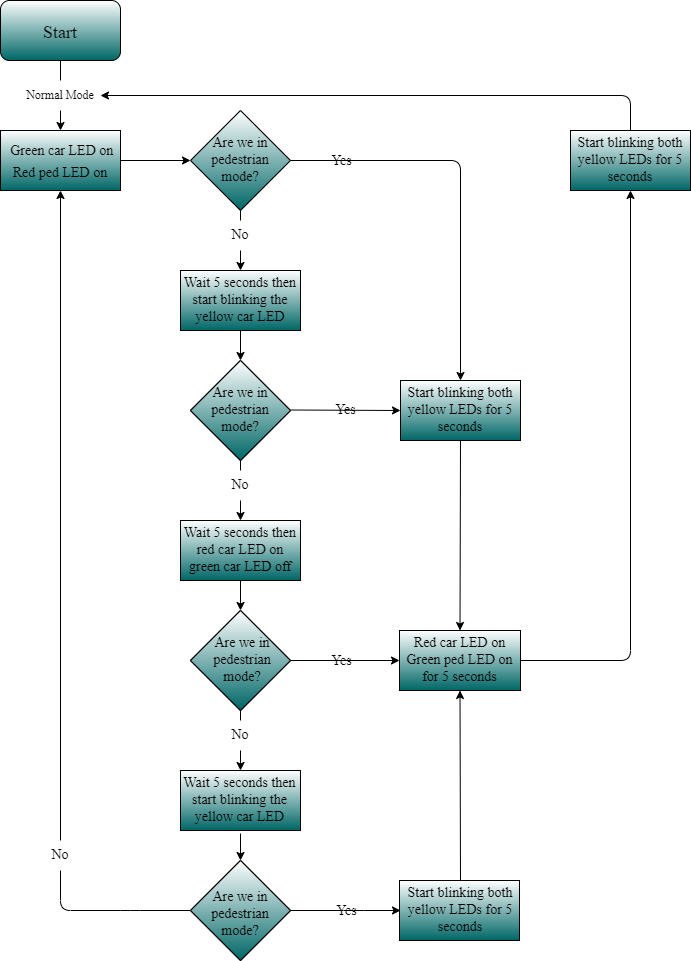

The diagram above was exported from draw.io. Its source (the exported page's mxGraphModel, read from the mxfile embedded in the PNG):
<mxGraphModel dx="820" dy="585" grid="0" gridSize="12" guides="1" tooltips="1" connect="1" arrows="1" fold="1" page="0" pageScale="1" pageWidth="850" pageHeight="1100" background="#ffffff" math="0" shadow="1">
  <root>
    <mxCell id="0" />
    <mxCell id="1" parent="0" />
    <mxCell id="4" value="" style="rounded=1;whiteSpace=wrap;html=1;fillColor=#FFFFFF;gradientColor=#006666;" parent="1" vertex="1">
      <mxGeometry x="40" y="40" width="120" height="60" as="geometry" />
    </mxCell>
    <mxCell id="5" value="&lt;font style=&quot;font-size: 18px&quot; face=&quot;Times New Roman&quot;&gt;Start&lt;/font&gt;" style="text;html=1;strokeColor=none;fillColor=none;align=center;verticalAlign=middle;whiteSpace=wrap;rounded=0;fontColor=#000000;" parent="1" vertex="1">
      <mxGeometry x="70" y="57" width="60" height="30" as="geometry" />
    </mxCell>
    <mxCell id="6" value="" style="rounded=0;whiteSpace=wrap;html=1;fontFamily=Times New Roman;fontSize=18;fillColor=#FFFFFF;gradientColor=#006666;" parent="1" vertex="1">
      <mxGeometry x="40" y="170" width="120" height="60" as="geometry" />
    </mxCell>
    <mxCell id="11" style="edgeStyle=none;html=1;exitX=1;exitY=0.5;exitDx=0;exitDy=0;entryX=0;entryY=0.5;entryDx=0;entryDy=0;fontFamily=Times New Roman;fontSize=12;strokeColor=#000000;" parent="1" source="9" target="10" edge="1">
      <mxGeometry relative="1" as="geometry" />
    </mxCell>
    <mxCell id="9" value="&lt;font style=&quot;font-size: 14px&quot;&gt;&amp;nbsp;Green car LED on&lt;br&gt;Red ped LED on&lt;/font&gt;" style="text;html=1;strokeColor=none;fillColor=none;align=center;verticalAlign=middle;whiteSpace=wrap;rounded=0;fontFamily=Times New Roman;fontSize=18;fontColor=#000000;" parent="1" vertex="1">
      <mxGeometry x="40" y="170" width="120" height="60" as="geometry" />
    </mxCell>
    <mxCell id="18" style="edgeStyle=none;html=1;exitX=0.5;exitY=1;exitDx=0;exitDy=0;entryX=0.5;entryY=0;entryDx=0;entryDy=0;fontFamily=Times New Roman;fontSize=14;startArrow=none;strokeColor=#000000;" parent="1" source="19" target="24" edge="1">
      <mxGeometry relative="1" as="geometry">
        <mxPoint x="310" y="340" as="targetPoint" />
      </mxGeometry>
    </mxCell>
    <mxCell id="10" value="" style="rhombus;whiteSpace=wrap;html=1;fontFamily=Times New Roman;fontSize=12;fillColor=#FFFFFF;gradientColor=#006666;" parent="1" vertex="1">
      <mxGeometry x="230" y="150" width="100" height="100" as="geometry" />
    </mxCell>
    <mxCell id="13" value="&lt;font style=&quot;font-size: 14px&quot;&gt;Are we in pedestrian mode?&lt;/font&gt;" style="text;html=1;strokeColor=none;fillColor=none;align=center;verticalAlign=middle;whiteSpace=wrap;rounded=0;fontFamily=Times New Roman;fontSize=12;fontColor=#000000;" parent="1" vertex="1">
      <mxGeometry x="240" y="170" width="80" height="60" as="geometry" />
    </mxCell>
    <mxCell id="107" style="edgeStyle=none;shape=connector;rounded=1;html=1;exitX=0.5;exitY=1;exitDx=0;exitDy=0;entryX=0.5;entryY=0;entryDx=0;entryDy=0;labelBackgroundColor=none;labelBorderColor=none;fontFamily=Times New Roman;fontSize=14;fontColor=#000000;endArrow=classic;strokeColor=#000000;" parent="1" source="14" target="9" edge="1">
      <mxGeometry relative="1" as="geometry" />
    </mxCell>
    <mxCell id="14" value="&lt;font color=&quot;#000000&quot;&gt;Normal Mode&lt;/font&gt;" style="text;html=1;align=center;verticalAlign=middle;whiteSpace=wrap;rounded=0;fontFamily=Times New Roman;fontSize=12;" parent="1" vertex="1">
      <mxGeometry x="60" y="120" width="80" height="30" as="geometry" />
    </mxCell>
    <mxCell id="19" value="&lt;font color=&quot;#000000&quot;&gt;No&lt;/font&gt;" style="text;html=1;strokeColor=none;fillColor=none;align=center;verticalAlign=middle;whiteSpace=wrap;rounded=0;fontFamily=Times New Roman;fontSize=14;" parent="1" vertex="1">
      <mxGeometry x="250" y="260" width="60" height="30" as="geometry" />
    </mxCell>
    <mxCell id="20" value="" style="edgeStyle=none;html=1;exitX=0.5;exitY=1;exitDx=0;exitDy=0;entryX=0.5;entryY=0;entryDx=0;entryDy=0;fontFamily=Times New Roman;fontSize=14;endArrow=none;strokeColor=#000000;" parent="1" source="10" target="19" edge="1">
      <mxGeometry relative="1" as="geometry">
        <mxPoint x="300" y="270" as="sourcePoint" />
        <mxPoint x="300" y="330" as="targetPoint" />
      </mxGeometry>
    </mxCell>
    <mxCell id="24" value="" style="rounded=0;whiteSpace=wrap;html=1;fontFamily=Times New Roman;fontSize=14;fillColor=#FFFFFF;gradientColor=#006666;" parent="1" vertex="1">
      <mxGeometry x="220" y="310" width="120" height="60" as="geometry" />
    </mxCell>
    <mxCell id="34" style="edgeStyle=none;html=1;exitX=0.5;exitY=1;exitDx=0;exitDy=0;fontFamily=Times New Roman;fontSize=14;strokeColor=#000000;" parent="1" source="26" target="32" edge="1">
      <mxGeometry relative="1" as="geometry" />
    </mxCell>
    <mxCell id="26" value="Wait 5 seconds then start blinking the yellow car LED" style="text;html=1;strokeColor=none;fillColor=none;align=center;verticalAlign=middle;whiteSpace=wrap;rounded=0;fontFamily=Times New Roman;fontSize=14;fontColor=#000000;" parent="1" vertex="1">
      <mxGeometry x="220" y="310" width="120" height="60" as="geometry" />
    </mxCell>
    <mxCell id="32" value="" style="rhombus;whiteSpace=wrap;html=1;fontFamily=Times New Roman;fontSize=14;" parent="1" vertex="1">
      <mxGeometry x="230" y="400" width="100" height="100" as="geometry" />
    </mxCell>
    <mxCell id="35" value="" style="rounded=0;whiteSpace=wrap;html=1;fontFamily=Times New Roman;fontSize=14;" parent="1" vertex="1">
      <mxGeometry x="220" y="560" width="120" height="60" as="geometry" />
    </mxCell>
    <mxCell id="47" style="edgeStyle=none;html=1;exitX=0.5;exitY=1;exitDx=0;exitDy=0;entryX=0.5;entryY=0;entryDx=0;entryDy=0;fontFamily=Times New Roman;fontSize=14;strokeColor=#000000;" parent="1" source="36" target="41" edge="1">
      <mxGeometry relative="1" as="geometry" />
    </mxCell>
    <mxCell id="103" style="edgeStyle=none;shape=connector;rounded=1;html=1;exitX=0.5;exitY=1;exitDx=0;exitDy=0;entryX=0.5;entryY=0;entryDx=0;entryDy=0;labelBackgroundColor=none;fontFamily=Times New Roman;fontSize=14;fontColor=#000000;endArrow=classic;strokeColor=#000000;" parent="1" source="38" target="36" edge="1">
      <mxGeometry relative="1" as="geometry" />
    </mxCell>
    <mxCell id="38" value="No" style="text;html=1;strokeColor=none;fillColor=none;align=center;verticalAlign=middle;whiteSpace=wrap;rounded=0;fontFamily=Times New Roman;fontSize=14;fontColor=#000000;" parent="1" vertex="1">
      <mxGeometry x="250" y="510" width="60" height="30" as="geometry" />
    </mxCell>
    <mxCell id="39" value="" style="edgeStyle=none;html=1;exitX=0.5;exitY=1;exitDx=0;exitDy=0;entryX=0.5;entryY=0;entryDx=0;entryDy=0;fontFamily=Times New Roman;fontSize=14;endArrow=none;strokeColor=#000000;" parent="1" source="32" target="38" edge="1">
      <mxGeometry relative="1" as="geometry">
        <mxPoint x="280" y="530" as="sourcePoint" />
        <mxPoint x="280" y="580" as="targetPoint" />
      </mxGeometry>
    </mxCell>
    <mxCell id="40" style="edgeStyle=none;html=1;exitX=0.5;exitY=1;exitDx=0;exitDy=0;entryX=0.5;entryY=0;entryDx=0;entryDy=0;fontFamily=Times New Roman;fontSize=14;startArrow=none;strokeColor=#000000;" parent="1" source="45" edge="1">
      <mxGeometry relative="1" as="geometry">
        <mxPoint x="280" y="810" as="targetPoint" />
      </mxGeometry>
    </mxCell>
    <mxCell id="41" value="" style="rhombus;whiteSpace=wrap;html=1;fontFamily=Times New Roman;fontSize=14;" parent="1" vertex="1">
      <mxGeometry x="230" y="650" width="100" height="100" as="geometry" />
    </mxCell>
    <mxCell id="43" value="" style="rounded=0;whiteSpace=wrap;html=1;fontFamily=Times New Roman;fontSize=14;fillColor=#FFFFFF;gradientColor=#006666;" parent="1" vertex="1">
      <mxGeometry x="220" y="810" width="120" height="60" as="geometry" />
    </mxCell>
    <mxCell id="45" value="No" style="text;html=1;strokeColor=none;fillColor=none;align=center;verticalAlign=middle;whiteSpace=wrap;rounded=0;fontFamily=Times New Roman;fontSize=14;fontColor=#000000;" parent="1" vertex="1">
      <mxGeometry x="250" y="760" width="60" height="30" as="geometry" />
    </mxCell>
    <mxCell id="46" value="" style="edgeStyle=none;html=1;exitX=0.5;exitY=1;exitDx=0;exitDy=0;entryX=0.5;entryY=0;entryDx=0;entryDy=0;fontFamily=Times New Roman;fontSize=14;endArrow=none;strokeColor=#000000;" parent="1" source="41" target="45" edge="1">
      <mxGeometry relative="1" as="geometry">
        <mxPoint x="280" y="780" as="sourcePoint" />
        <mxPoint x="280" y="830" as="targetPoint" />
      </mxGeometry>
    </mxCell>
    <mxCell id="54" style="edgeStyle=none;html=1;exitX=0.5;exitY=1;exitDx=0;exitDy=0;entryX=0.5;entryY=0;entryDx=0;entryDy=0;fontFamily=Times New Roman;fontSize=14;strokeColor=#000000;" parent="1" target="50" edge="1">
      <mxGeometry relative="1" as="geometry">
        <mxPoint x="280" y="873" as="sourcePoint" />
      </mxGeometry>
    </mxCell>
    <mxCell id="50" value="" style="rhombus;whiteSpace=wrap;html=1;fontFamily=Times New Roman;fontSize=14;" parent="1" vertex="1">
      <mxGeometry x="230" y="900" width="100" height="100" as="geometry" />
    </mxCell>
    <mxCell id="57" value="" style="endArrow=classic;html=1;fontFamily=Times New Roman;fontSize=14;exitX=0.5;exitY=0;exitDx=0;exitDy=0;entryX=0.5;entryY=1;entryDx=0;entryDy=0;startArrow=none;strokeColor=#000000;" parent="1" source="59" target="9" edge="1">
      <mxGeometry relative="1" as="geometry">
        <mxPoint x="380" y="820" as="sourcePoint" />
        <mxPoint x="480" y="820" as="targetPoint" />
        <Array as="points" />
      </mxGeometry>
    </mxCell>
    <mxCell id="59" value="No" style="text;html=1;strokeColor=none;fillColor=none;align=center;verticalAlign=middle;whiteSpace=wrap;rounded=0;fontFamily=Times New Roman;fontSize=14;fontColor=#000000;" parent="1" vertex="1">
      <mxGeometry x="70" y="880" width="60" height="30" as="geometry" />
    </mxCell>
    <mxCell id="62" value="" style="endArrow=none;html=1;fontFamily=Times New Roman;fontSize=14;exitX=0;exitY=0.5;exitDx=0;exitDy=0;entryX=0.5;entryY=1;entryDx=0;entryDy=0;strokeColor=#000000;" parent="1" source="50" target="59" edge="1">
      <mxGeometry relative="1" as="geometry">
        <mxPoint x="230" y="950" as="sourcePoint" />
        <mxPoint x="100" y="230" as="targetPoint" />
        <Array as="points">
          <mxPoint x="170" y="950" />
          <mxPoint x="100" y="950" />
        </Array>
      </mxGeometry>
    </mxCell>
    <mxCell id="64" value="" style="endArrow=classic;html=1;fontFamily=Times New Roman;fontSize=14;exitX=1;exitY=0.5;exitDx=0;exitDy=0;entryX=0.5;entryY=0;entryDx=0;entryDy=0;strokeColor=#000000;" parent="1" source="10" target="69" edge="1">
      <mxGeometry relative="1" as="geometry">
        <mxPoint x="340" y="200" as="sourcePoint" />
        <mxPoint x="440" y="200" as="targetPoint" />
        <Array as="points">
          <mxPoint x="500" y="200" />
        </Array>
      </mxGeometry>
    </mxCell>
    <mxCell id="65" value="Yes" style="edgeLabel;resizable=0;align=center;verticalAlign=middle;fontFamily=Times New Roman;fontSize=14;html=1;fontColor=#000000;labelBackgroundColor=none;" parent="64" connectable="0" vertex="1">
      <mxGeometry relative="1" as="geometry">
        <mxPoint x="-120" y="-25" as="offset" />
      </mxGeometry>
    </mxCell>
    <mxCell id="67" value="" style="rounded=0;whiteSpace=wrap;html=1;fontFamily=Times New Roman;fontSize=14;" parent="1" vertex="1">
      <mxGeometry x="440" y="420" width="120" height="60" as="geometry" />
    </mxCell>
    <mxCell id="73" style="edgeStyle=none;html=1;exitX=0.5;exitY=1;exitDx=0;exitDy=0;entryX=0.5;entryY=0;entryDx=0;entryDy=0;fontFamily=Times New Roman;fontSize=14;strokeColor=#000000;" parent="1" source="69" target="72" edge="1">
      <mxGeometry relative="1" as="geometry" />
    </mxCell>
    <mxCell id="70" value="" style="endArrow=classic;html=1;fontFamily=Times New Roman;fontSize=14;entryX=0;entryY=0.5;entryDx=0;entryDy=0;fontColor=#000000;labelBackgroundColor=none;labelBorderColor=none;strokeColor=#000000;" parent="1" target="69" edge="1">
      <mxGeometry relative="1" as="geometry">
        <mxPoint x="330" y="449.5" as="sourcePoint" />
        <mxPoint x="430" y="449.5" as="targetPoint" />
      </mxGeometry>
    </mxCell>
    <mxCell id="71" value="Yes" style="edgeLabel;resizable=0;html=1;align=center;verticalAlign=middle;fontFamily=Times New Roman;fontSize=14;labelBackgroundColor=none;fontColor=#000000;" parent="70" connectable="0" vertex="1">
      <mxGeometry relative="1" as="geometry" />
    </mxCell>
    <mxCell id="72" value="Red car LED on&lt;br&gt;Green ped LED on&lt;br&gt;for 5 seconds" style="rounded=0;whiteSpace=wrap;html=1;fontFamily=Times New Roman;fontSize=14;fillColor=#FFFFFF;gradientColor=#006666;" parent="1" vertex="1">
      <mxGeometry x="439" y="670" width="121" height="60" as="geometry" />
    </mxCell>
    <mxCell id="74" value="" style="endArrow=classic;html=1;fontFamily=Times New Roman;fontSize=14;exitX=1;exitY=0.5;exitDx=0;exitDy=0;entryX=0;entryY=0.5;entryDx=0;entryDy=0;strokeColor=#000000;fontColor=#000000;labelBackgroundColor=none;" parent="1" source="41" target="72" edge="1">
      <mxGeometry relative="1" as="geometry">
        <mxPoint x="430" y="700" as="sourcePoint" />
        <mxPoint x="530" y="700" as="targetPoint" />
      </mxGeometry>
    </mxCell>
    <mxCell id="75" value="Yes" style="edgeLabel;resizable=0;html=1;align=center;verticalAlign=middle;fontFamily=Times New Roman;fontSize=14;labelBackgroundColor=none;fontColor=#000000;" parent="74" connectable="0" vertex="1">
      <mxGeometry relative="1" as="geometry">
        <mxPoint x="-5" as="offset" />
      </mxGeometry>
    </mxCell>
    <mxCell id="78" value="" style="rounded=0;whiteSpace=wrap;html=1;fontFamily=Times New Roman;fontSize=14;fillColor=#FFFFFF;gradientColor=#006666;" parent="1" vertex="1">
      <mxGeometry x="610" y="170" width="120" height="60" as="geometry" />
    </mxCell>
    <mxCell id="81" style="edgeStyle=none;html=1;exitX=0.5;exitY=0;exitDx=0;exitDy=0;fontFamily=Times New Roman;fontSize=14;entryX=1;entryY=0.5;entryDx=0;entryDy=0;strokeColor=#000000;" parent="1" source="79" target="14" edge="1">
      <mxGeometry relative="1" as="geometry">
        <mxPoint x="220" y="120" as="targetPoint" />
        <Array as="points">
          <mxPoint x="670" y="135" />
        </Array>
      </mxGeometry>
    </mxCell>
    <mxCell id="79" value="Start blinking both yellow LEDs for 5 seconds" style="text;html=1;strokeColor=none;fillColor=none;align=center;verticalAlign=middle;whiteSpace=wrap;rounded=0;fontFamily=Times New Roman;fontSize=14;fontColor=#000000;" parent="1" vertex="1">
      <mxGeometry x="610" y="170" width="120" height="60" as="geometry" />
    </mxCell>
    <mxCell id="80" value="" style="endArrow=classic;html=1;fontFamily=Times New Roman;fontSize=14;exitX=1;exitY=0.5;exitDx=0;exitDy=0;entryX=0.5;entryY=1;entryDx=0;entryDy=0;strokeColor=#000000;" parent="1" source="72" target="79" edge="1">
      <mxGeometry width="50" height="50" relative="1" as="geometry">
        <mxPoint x="620" y="710" as="sourcePoint" />
        <mxPoint x="670" y="660" as="targetPoint" />
        <Array as="points">
          <mxPoint x="670" y="700" />
        </Array>
      </mxGeometry>
    </mxCell>
    <mxCell id="82" value="" style="rounded=0;whiteSpace=wrap;html=1;fontFamily=Times New Roman;fontSize=14;fillColor=#FFFFFF;gradientColor=#006666;" parent="1" vertex="1">
      <mxGeometry x="439" y="920" width="120" height="60" as="geometry" />
    </mxCell>
    <mxCell id="85" style="edgeStyle=none;html=1;exitX=0.5;exitY=0;exitDx=0;exitDy=0;entryX=0.5;entryY=1;entryDx=0;entryDy=0;fontFamily=Times New Roman;fontSize=14;strokeColor=#000000;" parent="1" source="83" target="72" edge="1">
      <mxGeometry relative="1" as="geometry" />
    </mxCell>
    <mxCell id="83" value="Start blinking both yellow LEDs for 5 seconds" style="text;html=1;strokeColor=none;fillColor=none;align=center;verticalAlign=middle;whiteSpace=wrap;rounded=0;fontFamily=Times New Roman;fontSize=14;fontColor=#000000;" parent="1" vertex="1">
      <mxGeometry x="440" y="920" width="120" height="60" as="geometry" />
    </mxCell>
    <mxCell id="94" value="" style="rhombus;whiteSpace=wrap;html=1;fontFamily=Times New Roman;fontSize=14;fillColor=#FFFFFF;gradientColor=#006666;" parent="1" vertex="1">
      <mxGeometry x="230" y="900" width="100" height="100" as="geometry" />
    </mxCell>
    <mxCell id="96" value="" style="rhombus;whiteSpace=wrap;html=1;fontFamily=Times New Roman;fontSize=14;fillColor=#FFFFFF;gradientColor=#006666;" parent="1" vertex="1">
      <mxGeometry x="230" y="650" width="100" height="100" as="geometry" />
    </mxCell>
    <mxCell id="97" value="" style="rounded=0;whiteSpace=wrap;html=1;fontFamily=Times New Roman;fontSize=14;fillColor=#FFFFFF;gradientColor=#006666;" parent="1" vertex="1">
      <mxGeometry x="220" y="560" width="120" height="60" as="geometry" />
    </mxCell>
    <mxCell id="98" value="" style="rhombus;whiteSpace=wrap;html=1;fontFamily=Times New Roman;fontSize=14;fillColor=#FFFFFF;gradientColor=#006666;" parent="1" vertex="1">
      <mxGeometry x="230" y="400" width="100" height="100" as="geometry" />
    </mxCell>
    <mxCell id="99" value="" style="rounded=0;whiteSpace=wrap;html=1;fontFamily=Times New Roman;fontSize=14;fillColor=#FFFFFF;gradientColor=#006666;" parent="1" vertex="1">
      <mxGeometry x="440" y="420" width="120" height="60" as="geometry" />
    </mxCell>
    <mxCell id="33" value="&lt;font style=&quot;font-size: 14px&quot;&gt;Are we in pedestrian mode?&lt;/font&gt;" style="text;html=1;strokeColor=none;fillColor=none;align=center;verticalAlign=middle;whiteSpace=wrap;rounded=0;fontFamily=Times New Roman;fontSize=12;fontColor=#000000;" parent="1" vertex="1">
      <mxGeometry x="240" y="420" width="80" height="60" as="geometry" />
    </mxCell>
    <mxCell id="36" value="Wait 5 seconds then red car LED on&lt;br&gt;green car LED off" style="text;html=1;strokeColor=none;fillColor=none;align=center;verticalAlign=middle;whiteSpace=wrap;rounded=0;fontFamily=Times New Roman;fontSize=14;fontColor=#000000;" parent="1" vertex="1">
      <mxGeometry x="220" y="560" width="120" height="60" as="geometry" />
    </mxCell>
    <mxCell id="69" value="Start blinking both yellow LEDs for 5 seconds" style="text;html=1;strokeColor=none;fillColor=none;align=center;verticalAlign=middle;whiteSpace=wrap;rounded=0;fontFamily=Times New Roman;fontSize=14;fontColor=#000000;" parent="1" vertex="1">
      <mxGeometry x="440" y="420" width="120" height="60" as="geometry" />
    </mxCell>
    <mxCell id="51" value="&lt;font style=&quot;font-size: 14px&quot;&gt;Are we in pedestrian mode?&lt;/font&gt;" style="text;html=1;strokeColor=none;fillColor=none;align=center;verticalAlign=middle;whiteSpace=wrap;rounded=0;fontFamily=Times New Roman;fontSize=12;fontColor=#000000;" parent="1" vertex="1">
      <mxGeometry x="240" y="924" width="80" height="60" as="geometry" />
    </mxCell>
    <mxCell id="100" value="&lt;span style=&quot;font-family: &amp;quot;times new roman&amp;quot; ; font-size: 14px&quot;&gt;Wait 5 seconds then start blinking the yellow car LED&lt;/span&gt;" style="text;html=1;strokeColor=none;fillColor=none;align=center;verticalAlign=middle;whiteSpace=wrap;rounded=0;fontFamily=Times New Roman;fontSize=12;fontColor=#000000;" parent="1" vertex="1">
      <mxGeometry x="220" y="810" width="119" height="60" as="geometry" />
    </mxCell>
    <mxCell id="42" value="&lt;font style=&quot;font-size: 14px&quot;&gt;Are we in pedestrian mode?&lt;/font&gt;" style="text;html=1;strokeColor=none;fillColor=none;align=center;verticalAlign=middle;whiteSpace=wrap;rounded=0;fontFamily=Times New Roman;fontSize=12;fontColor=#000000;" parent="1" vertex="1">
      <mxGeometry x="241.5" y="670" width="80" height="60" as="geometry" />
    </mxCell>
    <mxCell id="104" value="" style="endArrow=none;html=1;rounded=1;labelBackgroundColor=none;labelBorderColor=none;fontFamily=Times New Roman;fontSize=14;fontColor=#000000;strokeColor=#000000;shape=connector;entryX=0.5;entryY=1;entryDx=0;entryDy=0;exitX=0.5;exitY=0;exitDx=0;exitDy=0;" parent="1" source="14" target="4" edge="1">
      <mxGeometry width="50" height="50" relative="1" as="geometry">
        <mxPoint x="360" y="290" as="sourcePoint" />
        <mxPoint x="410" y="240" as="targetPoint" />
      </mxGeometry>
    </mxCell>
    <mxCell id="114" value="Red car LED on&lt;br&gt;Green ped LED on&lt;br&gt;for 5 seconds" style="rounded=0;whiteSpace=wrap;html=1;fontFamily=Times New Roman;fontSize=14;fillColor=#FFFFFF;gradientColor=#006666;" parent="1" vertex="1">
      <mxGeometry x="439" y="670" width="121" height="60" as="geometry" />
    </mxCell>
    <mxCell id="118" value="Red car LED on&lt;br&gt;Green ped LED on&lt;br&gt;for 5 seconds" style="rounded=0;whiteSpace=wrap;html=1;fontFamily=Times New Roman;fontSize=14;fillColor=#FFFFFF;gradientColor=#006666;fontColor=#000000;" parent="1" vertex="1">
      <mxGeometry x="439" y="670" width="121" height="60" as="geometry" />
    </mxCell>
    <mxCell id="119" value="" style="endArrow=classic;html=1;rounded=1;labelBackgroundColor=none;labelBorderColor=none;fontFamily=Times New Roman;fontSize=14;fontColor=#000000;strokeColor=#000000;shape=connector;exitX=1;exitY=0.5;exitDx=0;exitDy=0;entryX=0;entryY=0.5;entryDx=0;entryDy=0;" parent="1" source="94" target="83" edge="1">
      <mxGeometry relative="1" as="geometry">
        <mxPoint x="335" y="890" as="sourcePoint" />
        <mxPoint x="435" y="890" as="targetPoint" />
        <Array as="points">
          <mxPoint x="393" y="950" />
        </Array>
      </mxGeometry>
    </mxCell>
    <mxCell id="120" value="Yes" style="edgeLabel;resizable=0;html=1;align=center;verticalAlign=middle;rounded=0;labelBackgroundColor=none;fontFamily=Times New Roman;fontSize=14;fontColor=#000000;fillColor=#FFFFFF;gradientColor=#006666;" parent="119" connectable="0" vertex="1">
      <mxGeometry relative="1" as="geometry" />
    </mxCell>
  </root>
</mxGraphModel>